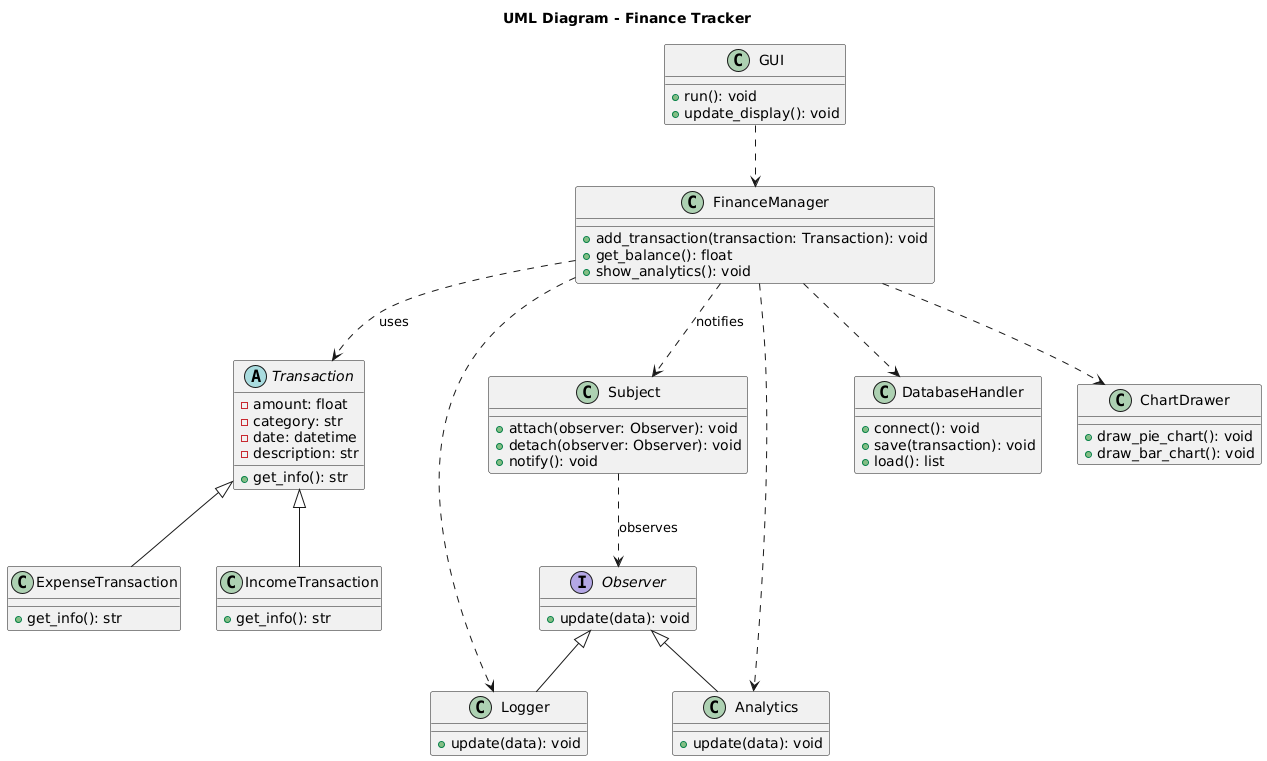

The diagram above was rendered by PlantUML. Its source (embedded in the PNG):
@startuml
title UML Diagram - Finance Tracker

' ==== Transaction Hierarchy (Factory Pattern) ====
abstract class Transaction {
  - amount: float
  - category: str
  - date: datetime
  - description: str
  + get_info(): str
}

class IncomeTransaction {
  + get_info(): str
}

class ExpenseTransaction {
  + get_info(): str
}

Transaction <|-- IncomeTransaction
Transaction <|-- ExpenseTransaction

' ==== Observer Pattern ====
interface Observer {
  + update(data): void
}

class Logger {
  + update(data): void
}

class Analytics {
  + update(data): void
}

Observer <|-- Logger
Observer <|-- Analytics

class Subject {
  + attach(observer: Observer): void
  + detach(observer: Observer): void
  + notify(): void
}

Subject ..> Observer : observes

' ==== Facade Pattern ====
class FinanceManager {
  + add_transaction(transaction: Transaction): void
  + get_balance(): float
  + show_analytics(): void
}

FinanceManager ..> Transaction : uses
FinanceManager ..> Subject : notifies
FinanceManager ..> Logger
FinanceManager ..> Analytics

' ==== Other Components ====
class DatabaseHandler {
  + connect(): void
  + save(transaction): void
  + load(): list
}

FinanceManager ..> DatabaseHandler

class ChartDrawer {
  + draw_pie_chart(): void
  + draw_bar_chart(): void
}

FinanceManager ..> ChartDrawer

class GUI {
  + run(): void
  + update_display(): void
}

GUI ..> FinanceManager
@enduml